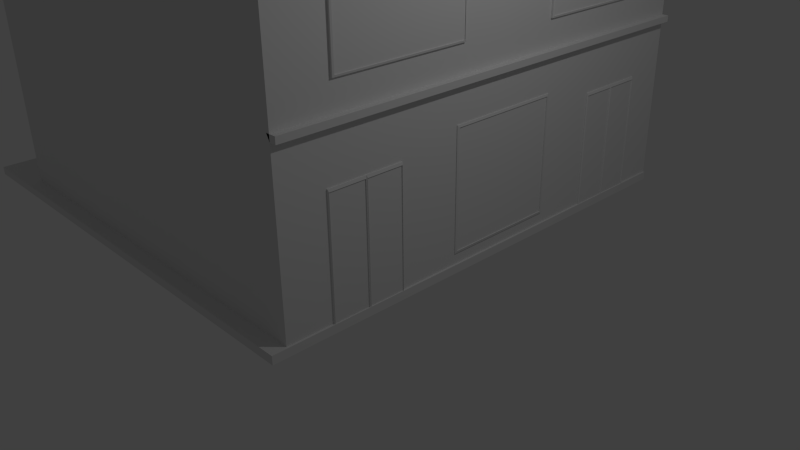 # Source: prinsen_21.blend  (saved by Blender 2.72.0; exported with 4.5.12 LTS)
import bpy
from mathutils import Matrix  # noqa: F401  (used for matrix-valued properties, if any)

bpy.ops.wm.read_factory_settings(use_empty=True)
scene = bpy.context.scene
scene.name = 'Scene'

# ---- collections
col_collection_1 = bpy.data.collections.new('Collection 1'); scene.collection.children.link(col_collection_1)

# ---- materials (node trees are filled in below, after node groups)
mat_material = bpy.data.materials.new('Material')
mat_material.alpha_threshold = 0.0
mat_material.use_transparent_shadow = False
mat_material.roughness = 0.5
mat_material.line_color = (0.0, 0.0, 0.0, 1.0)

# ---- material node trees

# ---- world
world_world = bpy.data.worlds.new('World'); scene.world = world_world
world_world.color = (0.05088, 0.05088, 0.05088)
world_world.use_sun_shadow = False
world_world.sun_shadow_jitter_overblur = 0.0
world_world.cycles.sampling_method = 'MANUAL'
world_world.cycles.sample_map_resolution = 256

# ---- cameras
cam_camera = bpy.data.cameras.new('Camera')
cam_camera.clip_end = 100.0
cam_camera.lens = 35.0
cam_camera.sensor_width = 32.0
cam_camera.sensor_height = 18.0
cam_camera.ortho_scale = 7.314
cam_camera.dof.focus_distance = 0.0
cam_camera.dof.aperture_fstop = 128.0

# ---- lights
light_lamp = bpy.data.lights.new('Lamp', 'POINT')
light_lamp.transmission_factor = 0.0
light_lamp.cutoff_distance = 30.0
light_lamp.energy = 100.0
light_lamp.shadow_buffer_clip_start = 1.001
light_lamp.shadow_soft_size = 0.1
light_lamp.shadow_maximum_resolution = 0.006
light_lamp.use_absolute_resolution = True
light_lamp.cycles.use_multiple_importance_sampling = False

# ---- meshes
me_cube_006 = bpy.data.meshes.new('Cube.006')
me_cube_006.from_pydata([(-1.0, -1.848, -1.0), (-1.0, 1.0, -1.0), (1.0, 1.0, -1.0), (1.0, -1.848, -1.0), (-1.0, -1.848, 1.0), (-1.0, 1.0, 1.0), (1.0, 1.0, 1.0), (1.0, -1.848, 1.0), (1.008, 0.9634, -0.9634), (1.008, -1.811, -0.9634), (1.008, 0.9634, 0.9634), (1.008, -1.811, 0.9634), (0.9914, 0.9634, -0.9634), (0.9914, -1.811, -0.9634), (0.9914, 0.9634, 0.9634), (0.9914, -1.811, 0.9634)], [], [(4, 5, 1, 0), (5, 6, 2, 1), (3, 2, 8, 9), (7, 4, 0, 3), (0, 1, 2, 3), (7, 6, 5, 4), (9, 8, 12, 13), (7, 3, 9, 11), (6, 7, 11, 10), (2, 6, 10, 8), (14, 15, 13, 12), (11, 9, 13, 15), (10, 11, 15, 14), (8, 10, 14, 12)])
me_cube_006.use_remesh_preserve_volume = False
me_cube_006.use_remesh_preserve_attributes = False
me_cube_006.use_mirror_vertex_groups = False
me_cube_006.update()
me_cube_005 = bpy.data.meshes.new('Cube.005')
me_cube_005.from_pydata([(-1.0, -1.0, -1.0), (-1.0, 1.0, -1.0), (1.0, 1.0, -1.0), (1.0, -1.0, -1.0), (-1.0, -1.0, 1.0), (-1.0, 1.0, 1.0), (1.0, 1.0, 1.0), (1.0, -1.0, 1.0), (1.008, 0.9634, -0.9634), (1.008, -0.9634, -0.9634), (1.008, 0.9634, 0.9634), (1.008, -0.9634, 0.9634), (0.9914, 0.9634, -0.9634), (0.9914, -0.9634, -0.9634), (0.9914, 0.9634, 0.9634), (0.9914, -0.9634, 0.9634)], [], [(4, 5, 1, 0), (5, 6, 2, 1), (3, 2, 8, 9), (7, 4, 0, 3), (0, 1, 2, 3), (7, 6, 5, 4), (9, 8, 12, 13), (7, 3, 9, 11), (6, 7, 11, 10), (2, 6, 10, 8), (14, 15, 13, 12), (11, 9, 13, 15), (10, 11, 15, 14), (8, 10, 14, 12)])
me_cube_005.use_remesh_preserve_volume = False
me_cube_005.use_remesh_preserve_attributes = False
me_cube_005.use_mirror_vertex_groups = False
me_cube_005.update()
me_cube_004 = bpy.data.meshes.new('Cube.004')
me_cube_004.from_pydata([(-6.187, -1.0, 0.8818), (-6.187, 5.97, 0.8818), (1.0, 5.97, 0.8818), (1.0, -1.0, 0.8818), (-6.187, -1.0, 1.0), (-6.187, 5.97, 1.0), (1.0, 5.97, 1.0), (1.0, -1.0, 1.0)], [], [(4, 5, 1, 0), (5, 6, 2, 1), (6, 7, 3, 2), (7, 4, 0, 3), (0, 1, 2, 3), (7, 6, 5, 4)])
me_cube_004.use_remesh_preserve_volume = False
me_cube_004.use_remesh_preserve_attributes = False
me_cube_004.use_mirror_vertex_groups = False
me_cube_004.update()
me_cube_003 = bpy.data.meshes.new('Cube.003')
me_cube_003.from_pydata([(-1.0, -1.0, -1.0), (-1.0, -0.0262, -1.0), (1.0, -0.0262, -1.0), (1.0, -1.0, -1.0), (-1.0, -1.0, 2.092), (-1.0, -0.0262, 2.092), (1.0, -0.0262, 2.092), (1.0, -1.0, 2.092), (1.02, -0.04621, -0.9365), (1.02, -0.98, -0.9365), (1.02, -0.04621, 2.028), (1.02, -0.98, 2.028), (0.996, -0.04621, -0.9365), (0.996, -0.98, -0.9365), (0.996, -0.04621, 2.028), (0.996, -0.98, 2.028)], [], [(4, 5, 1, 0), (5, 6, 2, 1), (3, 2, 8, 9), (7, 4, 0, 3), (0, 1, 2, 3), (7, 6, 5, 4), (9, 8, 12, 13), (7, 3, 9, 11), (6, 7, 11, 10), (2, 6, 10, 8), (14, 15, 13, 12), (11, 9, 13, 15), (10, 11, 15, 14), (8, 10, 14, 12)])
me_cube_003.use_remesh_preserve_volume = False
me_cube_003.use_remesh_preserve_attributes = False
me_cube_003.use_mirror_vertex_groups = False
me_cube_003.update()
me_cube = bpy.data.meshes.new('Cube')
me_cube.from_pydata([(1.0, 4.64, -1.0), (1.0, -2.129, -1.0), (-2.68, -2.129, -1.0), (-2.68, 4.64, -1.0), (1.0, 4.64, 5.059), (1.0, -2.129, 5.059), (-2.68, -2.129, 5.903), (-2.68, 4.64, 5.903), (-5.229, -2.129, -1.0), (-5.229, 4.64, -1.0), (-5.229, -2.129, 4.132), (-5.229, 4.64, 4.132), (1.0, 4.64, 5.15), (1.0, -2.129, 5.15), (-2.68, -2.129, 5.925), (-2.68, 4.64, 5.925), (1.0, 1.255, 5.15), (-1.977, 4.64, 6.419), (-1.977, -2.129, 6.419), (-2.68, 1.255, 5.925), (-1.977, 1.255, 6.419), (1.1, 4.64, 5.019), (1.1, -2.129, 5.019), (1.1, 4.64, 5.11), (1.1, -2.129, 5.11), (1.1, 1.255, 5.11), (1.0, 4.64, 1.344), (1.0, -2.129, 1.344), (1.093, 4.64, 1.344), (1.093, -2.129, 1.344), (1.093, 4.64, 1.432), (1.093, -2.129, 1.432), (0.9535, 4.64, 1.432), (0.9535, -2.129, 1.432)], [], [(0, 1, 2, 3), (7, 6, 14, 19, 15), (0, 4, 5, 1), (1, 5, 6, 2), (6, 7, 11, 10), (4, 0, 3, 7), (8, 10, 11, 9), (7, 3, 9, 11), (2, 6, 10, 8), (3, 2, 8, 9), (20, 19, 14, 18), (6, 5, 13, 18, 14), (4, 7, 15, 17, 12), (12, 16, 25, 23), (16, 20, 18, 13), (12, 17, 20, 16), (17, 15, 19, 20), (22, 21, 23, 25, 24), (4, 12, 23, 21), (13, 5, 22, 24), (16, 13, 24, 25), (5, 4, 21, 22), (26, 27, 29, 28), (28, 29, 31, 30), (30, 31, 33, 32), (27, 33, 31, 29), (28, 30, 32, 26)])
me_cube.materials.append(mat_material)
me_cube.use_remesh_preserve_volume = False
me_cube.use_remesh_preserve_attributes = False
me_cube.use_mirror_vertex_groups = False
me_cube.update()
me_cube_001 = bpy.data.meshes.new('Cube.001')
me_cube_001.from_pydata([(-1.474, -1.0, 0.3292), (-1.474, 5.809, 0.3292), (1.69, 5.809, -1.026), (1.69, -1.0, -1.026), (-1.474, -1.0, 0.4392), (-1.474, 5.809, 0.4392), (1.69, 5.809, -0.9165), (1.69, -1.0, -0.9165), (-4.727, -1.0, -2.036), (-4.727, 5.809, -2.036), (-4.727, -1.0, -1.926), (-4.727, 5.809, -1.926)], [], [(1, 0, 8, 9), (5, 6, 2, 1), (6, 7, 3, 2), (7, 4, 0, 3), (0, 1, 2, 3), (7, 6, 5, 4), (10, 11, 9, 8), (5, 1, 9, 11), (4, 5, 11, 10), (0, 4, 10, 8)])
me_cube_001.use_remesh_preserve_volume = False
me_cube_001.use_remesh_preserve_attributes = False
me_cube_001.use_mirror_vertex_groups = False
me_cube_001.update()

# ---- objects
ob_cube_002 = bpy.data.objects.new('Cube.002', me_cube_006)
ob_cube_001 = bpy.data.objects.new('Cube.001', me_cube_005)
ob_cube_004 = bpy.data.objects.new('Cube.004', me_cube_004)
ob_cube_003 = bpy.data.objects.new('Cube.003', me_cube_003)
ob_cube = bpy.data.objects.new('Cube', me_cube)
ob_lamp = bpy.data.objects.new('Lamp', light_lamp)
ob_camera = bpy.data.objects.new('Camera', cam_camera)
ob_cube_005 = bpy.data.objects.new('Cube.005', me_cube_001)

# ---- transforms, parenting, visibility, modifiers, constraints
ob_cube_002.location = (0.3584, -0.1246, 3.519)
ob_cube_002.scale = (0.6706, 0.6706, 0.6706)
ob_cube_002.lineart.crease_threshold = 0.0
_m = ob_cube_002.modifiers.new('Array', 'ARRAY')
_m.constant_offset_displace = (0.0, 0.0, 0.0)
_m.relative_offset_displace = (0.0, 0.0, 1.3)
_m = ob_cube_002.modifiers.new('Array.001', 'ARRAY')
_m.constant_offset_displace = (0.0, 0.0, 0.0)
_m.relative_offset_displace = (0.0, 1.8, 0.0)
ob_cube_001.location = (0.1779, 1.28, 1.057)
ob_cube_001.scale = (0.834, 0.834, 0.834)
ob_cube_001.lineart.crease_threshold = 0.0
ob_cube_004.location = (0.02899, -1.34, -0.9277)
ob_cube_004.lineart.crease_threshold = 0.0
ob_cube_003.location = (0.4721, 3.502, 0.5638)
ob_cube_003.scale = (0.5433, 0.5433, 0.5433)
ob_cube_003.lineart.crease_threshold = 0.0
_m = ob_cube_003.modifiers.new('Array', 'ARRAY')
_m.constant_offset_displace = (0.0, 0.0, 0.0)
_m.relative_offset_displace = (0.0, 1.0, 0.0)
_m = ob_cube_003.modifiers.new('Array.001', 'ARRAY')
_m.constant_offset_displace = (0.0, 0.0, 0.0)
_m.relative_offset_displace = (0.0, -4.2, 0.0)
ob_cube.location = (0.0, 0.0, 1.036)
ob_cube.lock_rotations_4d = False
ob_cube.empty_display_type = 'ARROWS'
ob_cube.lineart.crease_threshold = 0.0
ob_lamp.location = (4.076, 1.005, 5.904)
ob_lamp.rotation_euler = (0.6503, 0.05522, 1.866)
ob_lamp.lock_rotations_4d = False
ob_lamp.empty_display_type = 'ARROWS'
ob_lamp.color = (0.0, 0.0, 0.0, 0.0)
ob_lamp.lineart.crease_threshold = 0.0
ob_camera.location = (7.481, -6.508, 5.344)
ob_camera.rotation_euler = (1.109, 0.01082, 0.8149)
ob_camera.lock_rotations_4d = False
ob_camera.empty_display_type = 'ARROWS'
ob_camera.color = (0.0, 0.0, 0.0, 0.0)
ob_camera.display_type = 'WIRE'
ob_camera.lineart.crease_threshold = 0.0
ob_cube_005.location = (-0.5539, -1.148, 7.071)
ob_cube_005.lineart.crease_threshold = 0.0

# ---- collection membership
col_collection_1.objects.link(ob_cube_002)
col_collection_1.objects.link(ob_cube_001)
col_collection_1.objects.link(ob_cube_004)
col_collection_1.objects.link(ob_cube_003)
col_collection_1.objects.link(ob_cube)
col_collection_1.objects.link(ob_lamp)
col_collection_1.objects.link(ob_camera)
col_collection_1.objects.link(ob_cube_005)

# ---- scene / render settings (as saved in the file)
scene.camera = ob_camera
scene.frame_start = 1; scene.frame_end = 250; scene.frame_set(1)
scene.render.engine = 'BLENDER_EEVEE_NEXT'
scene.render.resolution_percentage = 50
scene.render.dither_intensity = 0.0
scene.cycles.use_denoising = False
scene.cycles.samples = 10
scene.cycles.sampling_pattern = 'TABULATED_SOBOL'
scene.cycles.light_sampling_threshold = 0.0
scene.cycles.use_adaptive_sampling = False
scene.cycles.use_light_tree = False
scene.cycles.blur_glossy = 0.0
scene.cycles.pixel_filter_type = 'GAUSSIAN'
scene.cycles.sample_clamp_indirect = 0.0
scene.view_settings.view_transform = 'Standard'
bpy.context.view_layer.update()
